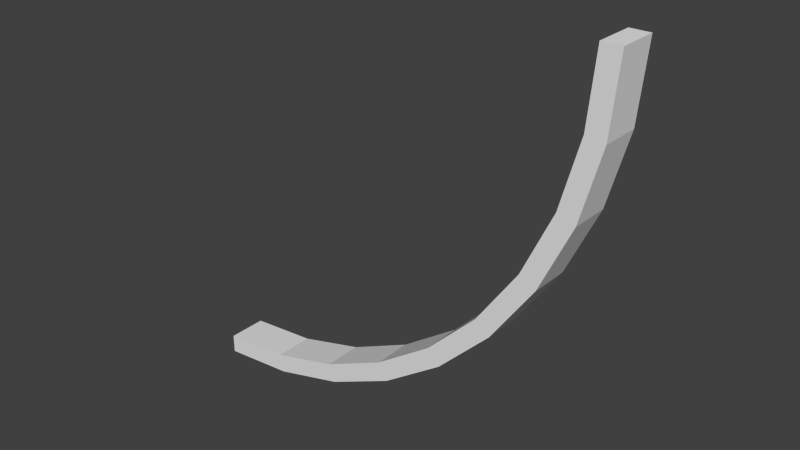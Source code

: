 # Source: bendinnerhit.blend  (saved by Blender 2.72.0; exported with 4.5.12 LTS)
import bpy
from mathutils import Matrix  # noqa: F401  (used for matrix-valued properties, if any)

bpy.ops.wm.read_factory_settings(use_empty=True)
scene = bpy.context.scene
scene.name = 'Scene'

# ---- collections
col_collection_2 = bpy.data.collections.new('Collection 2'); scene.collection.children.link(col_collection_2)

# ---- world
world_world = bpy.data.worlds.new('World'); scene.world = world_world
world_world.color = (0.05088, 0.05088, 0.05088)
world_world.use_sun_shadow = False
world_world.sun_shadow_jitter_overblur = 0.0
world_world.cycles.sampling_method = 'MANUAL'
world_world.cycles.sample_map_resolution = 256

# ---- meshes
me_plane_001 = bpy.data.meshes.new('Plane.001')
me_plane_001.from_pydata([(-3.194, -0.007209, 6.251), (-3.409, -0.007209, 6.329), (-3.194, 0.4655, 6.251), (-3.409, 0.4655, 6.329), (-2.963, -0.007209, 7.112), (-3.188, -0.007209, 7.152), (-2.963, 0.4655, 7.112), (-3.188, 0.4655, 7.152), (-3.571, -0.007209, 5.443), (-3.769, -0.007209, 5.557), (-3.571, 0.4655, 5.443), (-3.769, 0.4655, 5.557), (-3.194, -0.007209, 6.251), (-3.409, -0.007209, 6.329), (-3.194, 0.4655, 6.251), (-3.409, 0.4655, 6.329), (-4.082, -0.007209, 4.713), (-4.257, -0.007209, 4.86), (-4.082, 0.4655, 4.713), (-4.257, 0.4655, 4.86), (-3.571, -0.007209, 5.443), (-3.769, -0.007209, 5.557), (-3.571, 0.4655, 5.443), (-3.769, 0.4655, 5.557), (-4.712, -0.007209, 4.082), (-4.859, -0.007209, 4.257), (-4.712, 0.4655, 4.082), (-4.859, 0.4655, 4.257), (-4.082, -0.007209, 4.713), (-4.257, -0.007209, 4.86), (-4.082, 0.4655, 4.713), (-4.257, 0.4655, 4.86), (-5.443, -0.007209, 3.571), (-5.557, -0.007209, 3.769), (-5.443, 0.4655, 3.571), (-5.557, 0.4655, 3.769), (-4.712, -0.007209, 4.082), (-4.859, -0.007209, 4.257), (-4.712, 0.4655, 4.082), (-4.859, 0.4655, 4.257), (-6.251, -0.007209, 3.194), (-6.329, -0.007209, 3.409), (-6.251, 0.4655, 3.194), (-6.329, 0.4655, 3.409), (-5.443, -0.007209, 3.571), (-5.557, -0.007209, 3.769), (-5.443, 0.4655, 3.571), (-5.557, 0.4655, 3.769), (-7.112, -0.007209, 2.963), (-7.152, -0.007209, 3.189), (-7.112, 0.4655, 2.963), (-7.152, 0.4655, 3.189), (-6.251, -0.007209, 3.194), (-6.329, -0.007209, 3.409), (-6.251, 0.4655, 3.194), (-6.329, 0.4655, 3.409), (-8.0, -0.007209, 2.886), (-8.0, -0.007209, 3.114), (-8.0, 0.4655, 2.886), (-8.0, 0.4655, 3.114), (-7.112, -0.007209, 2.963), (-7.152, -0.007209, 3.189), (-7.112, 0.4655, 2.963), (-7.152, 0.4655, 3.189), (-2.963, -0.007209, 7.112), (-3.188, -0.007209, 7.152), (-2.963, 0.4655, 7.112), (-3.188, 0.4655, 7.152), (-2.885, -0.007209, 8.0), (-3.114, -0.007209, 8.0), (-2.885, 0.4655, 8.0), (-3.114, 0.4655, 8.0)], [], [(3, 1, 5, 7), (2, 3, 7, 6), (1, 0, 4, 5), (6, 4, 0, 2), (9, 8, 12, 13), (13, 15, 11, 9), (10, 11, 15, 14), (8, 10, 14, 12), (19, 17, 21, 23), (18, 19, 23, 22), (17, 16, 20, 21), (16, 18, 22, 20), (31, 27, 25, 29), (26, 27, 31, 30), (25, 24, 28, 29), (26, 30, 28, 24), (39, 35, 33, 37), (34, 35, 39, 38), (33, 32, 36, 37), (34, 38, 36, 32), (42, 43, 47, 46), (43, 41, 45, 47), (41, 40, 44, 45), (46, 44, 40, 42), (53, 55, 51, 49), (50, 51, 55, 54), (49, 48, 52, 53), (48, 50, 54, 52), (58, 59, 63, 62), (57, 56, 60, 61), (57, 59, 58, 56), (61, 63, 59, 57), (56, 58, 62, 60), (67, 65, 69, 71), (65, 64, 68, 69), (69, 68, 70, 71), (66, 67, 71, 70), (68, 64, 66, 70)])
_uv = me_plane_001.uv_layers.new(name='UVMap')
_uv.uv.foreach_set('vector', [0.6258, 0.7301, 0.0, 0.0, 0.6449, 0.7532, 0.6297, 0.7373, 0.6238, 0.731, 0.6258, 0.7301, 0.6297, 0.7373, 0.628, 0.7386, 0.6409, 0.7604, 0.639, 0.7595, 0.6431, 0.7519, 0.6449, 0.7532, 0.0, 0.0, 0.639, 0.7595, 0.0, 0.0, 0.628, 0.7386, 0.6382, 0.7683, 0.6362, 0.7677, 0.639, 0.7595, 0.6409, 0.7604, 0.6258, 0.7301, 0.6231, 0.7223, 0.0, 0.0, 0.6409, 0.7604, 0.621, 0.7228, 0.6231, 0.7223, 0.6258, 0.7301, 0.6238, 0.731, 0.0, 0.0, 0.6238, 0.731, 0.0, 0.0, 0.6362, 0.7677, 0.0, 0.0, 0.6382, 0.7683, 0.0, 0.0, 0.6217, 0.7141, 0.6196, 0.7143, 0.6217, 0.7141, 0.6231, 0.7223, 0.621, 0.7228, 0.6369, 0.7765, 0.6348, 0.7763, 0.6362, 0.7677, 0.6382, 0.7683, 0.6196, 0.7143, 0.621, 0.7228, 0.0, 0.0, 0.6348, 0.7763, 0.0, 0.0, 0.6217, 0.7057, 0.0, 0.0, 0.6369, 0.7765, 0.6196, 0.7055, 0.6217, 0.7057, 0.6217, 0.7141, 0.6196, 0.7143, 0.6369, 0.7848, 0.6348, 0.785, 0.6348, 0.7763, 0.6369, 0.7765, 0.6196, 0.7055, 0.6196, 0.7143, 0.0, 0.0, 0.6348, 0.785, 0.6217, 0.7057, 0.6231, 0.6975, 0.0, 0.0, 0.6369, 0.7848, 0.621, 0.697, 0.6231, 0.6975, 0.6217, 0.7057, 0.6196, 0.7055, 0.6382, 0.793, 0.6362, 0.7936, 0.6348, 0.785, 0.6369, 0.7848, 0.0, 0.0, 0.6196, 0.7055, 0.0, 0.0, 0.6362, 0.7936, 0.6238, 0.6888, 0.6258, 0.6897, 0.6231, 0.6975, 0.621, 0.697, 0.0, 0.0, 0.6382, 0.793, 0.6231, 0.6975, 0.6258, 0.6897, 0.6409, 0.8008, 0.639, 0.8017, 0.6362, 0.7936, 0.6382, 0.793, 0.0, 0.0, 0.639, 0.8017, 0.0, 0.0, 0.621, 0.697, 0.0, 0.0, 0.6297, 0.6825, 0.0, 0.0, 0.6409, 0.8008, 0.628, 0.6812, 0.6297, 0.6825, 0.6258, 0.6897, 0.6238, 0.6888, 0.6449, 0.808, 0.6431, 0.8093, 0.639, 0.8017, 0.6409, 0.8008, 0.0, 0.0, 0.6238, 0.6888, 0.0, 0.0, 0.6431, 0.8093, 0.6333, 0.6745, 0.6348, 0.6761, 0.6297, 0.6825, 0.628, 0.6812, 0.6499, 0.8144, 0.6484, 0.816, 0.6431, 0.8093, 0.6449, 0.808, 0.0, 0.0, 0.6333, 0.6745, 0.0, 0.0, 0.6499, 0.8144, 0.0, 0.0, 0.6348, 0.6761, 0.0, 0.0, 0.6449, 0.808, 0.0, 0.0, 0.628, 0.6812, 0.0, 0.0, 0.6484, 0.816, 0.6297, 0.7373, 0.0, 0.0, 0.6499, 0.7468, 0.6348, 0.7437, 0.6449, 0.7532, 0.6431, 0.7519, 0.6484, 0.7453, 0.6499, 0.7468, 0.0, 0.0, 0.6484, 0.7453, 0.0, 0.0, 0.6348, 0.7437, 0.628, 0.7386, 0.6297, 0.7373, 0.6348, 0.7437, 0.6333, 0.7453, 0.6484, 0.7453, 0.6431, 0.7519, 0.0, 0.0, 0.6333, 0.7453])
me_plane_001.use_remesh_preserve_volume = False
me_plane_001.use_remesh_preserve_attributes = False
me_plane_001.use_mirror_vertex_groups = False
me_plane_001.update()

# ---- objects
ob_straight = bpy.data.objects.new('Straight', me_plane_001)

# ---- transforms, parenting, visibility, modifiers, constraints
ob_straight.location = (0.0, -3.725e-09, 1.49e-08)
ob_straight.lineart.crease_threshold = 0.0

# ---- collection membership
col_collection_2.objects.link(ob_straight)

# ---- scene / render settings (as saved in the file)
scene.frame_start = 1; scene.frame_end = 250; scene.frame_set(1)
scene.render.engine = 'BLENDER_EEVEE_NEXT'
scene.render.resolution_percentage = 50
scene.render.dither_intensity = 0.0
scene.cycles.use_denoising = False
scene.cycles.samples = 10
scene.cycles.sampling_pattern = 'TABULATED_SOBOL'
scene.cycles.light_sampling_threshold = 0.0
scene.cycles.use_adaptive_sampling = False
scene.cycles.use_light_tree = False
scene.cycles.blur_glossy = 0.0
scene.cycles.pixel_filter_type = 'GAUSSIAN'
scene.cycles.sample_clamp_indirect = 0.0
scene.view_settings.view_transform = 'Standard'
bpy.context.view_layer.update()

# ---- added for rendering (the .blend has no active camera and no usable light): camera, sun
cam_auto = bpy.data.cameras.new('AutoCamera')
cam_auto.lens = 50.0
cam_auto.sensor_width = 36.0
cam_auto.clip_end = 1000.0
ob_auto_camera = bpy.data.objects.new('AutoCamera', cam_auto)
scene.collection.objects.link(ob_auto_camera)
ob_auto_camera.location = (1.26408, -7.8189, 10.8084)
ob_auto_camera.rotation_euler = (1.09748, -7.21219e-08, 0.694738)
scene.camera = ob_auto_camera
light_auto_sun = bpy.data.lights.new('AutoSun', 'SUN')
light_auto_sun.energy = 3.0
light_auto_sun.angle = 0.0523599
ob_auto_sun = bpy.data.objects.new('AutoSun', light_auto_sun)
scene.collection.objects.link(ob_auto_sun)
ob_auto_sun.rotation_euler = (0.872665, 0.174533, 0.523599)
bpy.context.view_layer.update()
